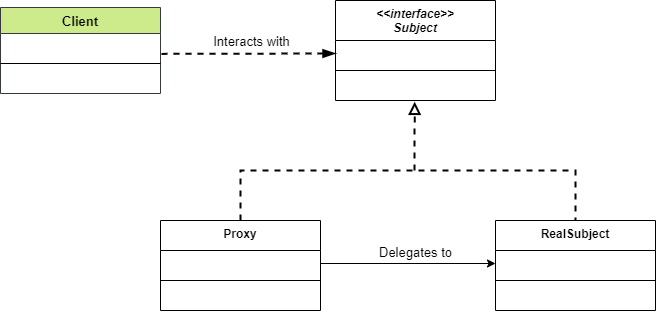

The diagram above was exported from draw.io. Its source (the exported page's mxGraphModel, read from the mxfile embedded in the PNG):
<mxGraphModel dx="1422" dy="794" grid="1" gridSize="10" guides="1" tooltips="1" connect="1" arrows="1" fold="1" page="1" pageScale="1" pageWidth="850" pageHeight="1100" math="0" shadow="0">
  <root>
    <mxCell id="0" />
    <mxCell id="1" parent="0" />
    <mxCell id="6qaFf_rRBChHy_XpYsyl-1" value="&lt;&lt;interface&gt;&gt;&#10;Subject" style="swimlane;fontStyle=3;align=center;verticalAlign=top;childLayout=stackLayout;horizontal=1;startSize=40;horizontalStack=0;resizeParent=1;resizeParentMax=0;resizeLast=0;collapsible=1;marginBottom=0;" vertex="1" parent="1">
      <mxGeometry x="360" y="160" width="160" height="100" as="geometry" />
    </mxCell>
    <mxCell id="6qaFf_rRBChHy_XpYsyl-2" value=" " style="text;strokeColor=none;fillColor=none;align=left;verticalAlign=top;spacingLeft=4;spacingRight=4;overflow=hidden;rotatable=0;points=[[0,0.5],[1,0.5]];portConstraint=eastwest;" vertex="1" parent="6qaFf_rRBChHy_XpYsyl-1">
      <mxGeometry y="40" width="160" height="26" as="geometry" />
    </mxCell>
    <mxCell id="6qaFf_rRBChHy_XpYsyl-3" value="" style="line;strokeWidth=1;fillColor=none;align=left;verticalAlign=middle;spacingTop=-1;spacingLeft=3;spacingRight=3;rotatable=0;labelPosition=right;points=[];portConstraint=eastwest;" vertex="1" parent="6qaFf_rRBChHy_XpYsyl-1">
      <mxGeometry y="66" width="160" height="8" as="geometry" />
    </mxCell>
    <mxCell id="6qaFf_rRBChHy_XpYsyl-4" value=" " style="text;strokeColor=none;fillColor=none;align=left;verticalAlign=top;spacingLeft=4;spacingRight=4;overflow=hidden;rotatable=0;points=[[0,0.5],[1,0.5]];portConstraint=eastwest;" vertex="1" parent="6qaFf_rRBChHy_XpYsyl-1">
      <mxGeometry y="74" width="160" height="26" as="geometry" />
    </mxCell>
    <mxCell id="6qaFf_rRBChHy_XpYsyl-5" value="Proxy" style="swimlane;fontStyle=1;align=center;verticalAlign=top;childLayout=stackLayout;horizontal=1;startSize=30;horizontalStack=0;resizeParent=1;resizeParentMax=0;resizeLast=0;collapsible=1;marginBottom=0;" vertex="1" parent="1">
      <mxGeometry x="185" y="380" width="160" height="90" as="geometry" />
    </mxCell>
    <mxCell id="6qaFf_rRBChHy_XpYsyl-6" value=" " style="text;strokeColor=none;fillColor=none;align=left;verticalAlign=top;spacingLeft=4;spacingRight=4;overflow=hidden;rotatable=0;points=[[0,0.5],[1,0.5]];portConstraint=eastwest;" vertex="1" parent="6qaFf_rRBChHy_XpYsyl-5">
      <mxGeometry y="30" width="160" height="26" as="geometry" />
    </mxCell>
    <mxCell id="6qaFf_rRBChHy_XpYsyl-7" value="" style="line;strokeWidth=1;fillColor=none;align=left;verticalAlign=middle;spacingTop=-1;spacingLeft=3;spacingRight=3;rotatable=0;labelPosition=right;points=[];portConstraint=eastwest;" vertex="1" parent="6qaFf_rRBChHy_XpYsyl-5">
      <mxGeometry y="56" width="160" height="8" as="geometry" />
    </mxCell>
    <mxCell id="6qaFf_rRBChHy_XpYsyl-8" value=" " style="text;strokeColor=none;fillColor=none;align=left;verticalAlign=top;spacingLeft=4;spacingRight=4;overflow=hidden;rotatable=0;points=[[0,0.5],[1,0.5]];portConstraint=eastwest;" vertex="1" parent="6qaFf_rRBChHy_XpYsyl-5">
      <mxGeometry y="64" width="160" height="26" as="geometry" />
    </mxCell>
    <mxCell id="6qaFf_rRBChHy_XpYsyl-9" value="RealSubject" style="swimlane;fontStyle=1;align=center;verticalAlign=top;childLayout=stackLayout;horizontal=1;startSize=30;horizontalStack=0;resizeParent=1;resizeParentMax=0;resizeLast=0;collapsible=1;marginBottom=0;" vertex="1" parent="1">
      <mxGeometry x="520" y="380" width="160" height="90" as="geometry" />
    </mxCell>
    <mxCell id="6qaFf_rRBChHy_XpYsyl-10" value=" " style="text;strokeColor=none;fillColor=none;align=left;verticalAlign=top;spacingLeft=4;spacingRight=4;overflow=hidden;rotatable=0;points=[[0,0.5],[1,0.5]];portConstraint=eastwest;" vertex="1" parent="6qaFf_rRBChHy_XpYsyl-9">
      <mxGeometry y="30" width="160" height="26" as="geometry" />
    </mxCell>
    <mxCell id="6qaFf_rRBChHy_XpYsyl-11" value="" style="line;strokeWidth=1;fillColor=none;align=left;verticalAlign=middle;spacingTop=-1;spacingLeft=3;spacingRight=3;rotatable=0;labelPosition=right;points=[];portConstraint=eastwest;" vertex="1" parent="6qaFf_rRBChHy_XpYsyl-9">
      <mxGeometry y="56" width="160" height="8" as="geometry" />
    </mxCell>
    <mxCell id="6qaFf_rRBChHy_XpYsyl-12" value=" " style="text;strokeColor=none;fillColor=none;align=left;verticalAlign=top;spacingLeft=4;spacingRight=4;overflow=hidden;rotatable=0;points=[[0,0.5],[1,0.5]];portConstraint=eastwest;" vertex="1" parent="6qaFf_rRBChHy_XpYsyl-9">
      <mxGeometry y="64" width="160" height="26" as="geometry" />
    </mxCell>
    <mxCell id="6qaFf_rRBChHy_XpYsyl-13" value="" style="endArrow=classic;html=1;entryX=0;entryY=0.5;entryDx=0;entryDy=0;exitX=1;exitY=0.5;exitDx=0;exitDy=0;" edge="1" parent="1" source="6qaFf_rRBChHy_XpYsyl-6" target="6qaFf_rRBChHy_XpYsyl-10">
      <mxGeometry width="50" height="50" relative="1" as="geometry">
        <mxPoint x="400" y="430" as="sourcePoint" />
        <mxPoint x="450" y="380" as="targetPoint" />
      </mxGeometry>
    </mxCell>
    <mxCell id="6qaFf_rRBChHy_XpYsyl-14" value="Delegates to" style="edgeLabel;html=1;align=center;verticalAlign=middle;resizable=0;points=[];fontSize=13;" vertex="1" connectable="0" parent="6qaFf_rRBChHy_XpYsyl-13">
      <mxGeometry x="0.2457" y="1" relative="1" as="geometry">
        <mxPoint x="-15" y="-11" as="offset" />
      </mxGeometry>
    </mxCell>
    <mxCell id="6qaFf_rRBChHy_XpYsyl-15" value="" style="endArrow=none;dashed=1;html=1;fontSize=13;entryX=0.5;entryY=0;entryDx=0;entryDy=0;exitX=0.5;exitY=0;exitDx=0;exitDy=0;strokeWidth=2;rounded=0;" edge="1" parent="1" source="6qaFf_rRBChHy_XpYsyl-5" target="6qaFf_rRBChHy_XpYsyl-9">
      <mxGeometry width="50" height="50" relative="1" as="geometry">
        <mxPoint x="410" y="420" as="sourcePoint" />
        <mxPoint x="460" y="370" as="targetPoint" />
        <Array as="points">
          <mxPoint x="265" y="330" />
          <mxPoint x="600" y="330" />
        </Array>
      </mxGeometry>
    </mxCell>
    <mxCell id="6qaFf_rRBChHy_XpYsyl-16" value="" style="endArrow=block;dashed=1;html=1;fontSize=13;strokeWidth=2;entryX=0.495;entryY=1.051;entryDx=0;entryDy=0;entryPerimeter=0;endFill=0;endSize=8;startSize=8;" edge="1" parent="1" target="6qaFf_rRBChHy_XpYsyl-4">
      <mxGeometry width="50" height="50" relative="1" as="geometry">
        <mxPoint x="439" y="330" as="sourcePoint" />
        <mxPoint x="460" y="370" as="targetPoint" />
      </mxGeometry>
    </mxCell>
    <mxCell id="6qaFf_rRBChHy_XpYsyl-20" value="Client" style="swimlane;fontStyle=1;align=center;verticalAlign=top;childLayout=stackLayout;horizontal=1;startSize=26;horizontalStack=0;resizeParent=1;resizeParentMax=0;resizeLast=0;collapsible=1;marginBottom=0;fontSize=13;fillColor=#cdeb8b;strokeColor=#36393d;" vertex="1" parent="1">
      <mxGeometry x="25" y="167" width="160" height="86" as="geometry" />
    </mxCell>
    <mxCell id="6qaFf_rRBChHy_XpYsyl-21" value=" " style="text;strokeColor=none;fillColor=none;align=left;verticalAlign=top;spacingLeft=4;spacingRight=4;overflow=hidden;rotatable=0;points=[[0,0.5],[1,0.5]];portConstraint=eastwest;" vertex="1" parent="6qaFf_rRBChHy_XpYsyl-20">
      <mxGeometry y="26" width="160" height="26" as="geometry" />
    </mxCell>
    <mxCell id="6qaFf_rRBChHy_XpYsyl-22" value="" style="line;strokeWidth=1;fillColor=none;align=left;verticalAlign=middle;spacingTop=-1;spacingLeft=3;spacingRight=3;rotatable=0;labelPosition=right;points=[];portConstraint=eastwest;" vertex="1" parent="6qaFf_rRBChHy_XpYsyl-20">
      <mxGeometry y="52" width="160" height="8" as="geometry" />
    </mxCell>
    <mxCell id="6qaFf_rRBChHy_XpYsyl-23" value=" " style="text;strokeColor=none;fillColor=none;align=left;verticalAlign=top;spacingLeft=4;spacingRight=4;overflow=hidden;rotatable=0;points=[[0,0.5],[1,0.5]];portConstraint=eastwest;" vertex="1" parent="6qaFf_rRBChHy_XpYsyl-20">
      <mxGeometry y="60" width="160" height="26" as="geometry" />
    </mxCell>
    <mxCell id="6qaFf_rRBChHy_XpYsyl-24" value="" style="endArrow=blockThin;dashed=1;html=1;fontSize=13;startSize=8;endSize=8;strokeWidth=2;entryX=0;entryY=0.5;entryDx=0;entryDy=0;exitX=1.006;exitY=0.784;exitDx=0;exitDy=0;exitPerimeter=0;endFill=1;" edge="1" parent="1" source="6qaFf_rRBChHy_XpYsyl-21" target="6qaFf_rRBChHy_XpYsyl-2">
      <mxGeometry width="50" height="50" relative="1" as="geometry">
        <mxPoint x="210" y="270" as="sourcePoint" />
        <mxPoint x="260" y="220" as="targetPoint" />
      </mxGeometry>
    </mxCell>
    <mxCell id="6qaFf_rRBChHy_XpYsyl-25" value="Interacts with" style="edgeLabel;html=1;align=center;verticalAlign=middle;resizable=0;points=[];fontSize=13;" vertex="1" connectable="0" parent="6qaFf_rRBChHy_XpYsyl-24">
      <mxGeometry x="-0.1836" y="2" relative="1" as="geometry">
        <mxPoint x="19" y="-11" as="offset" />
      </mxGeometry>
    </mxCell>
  </root>
</mxGraphModel>